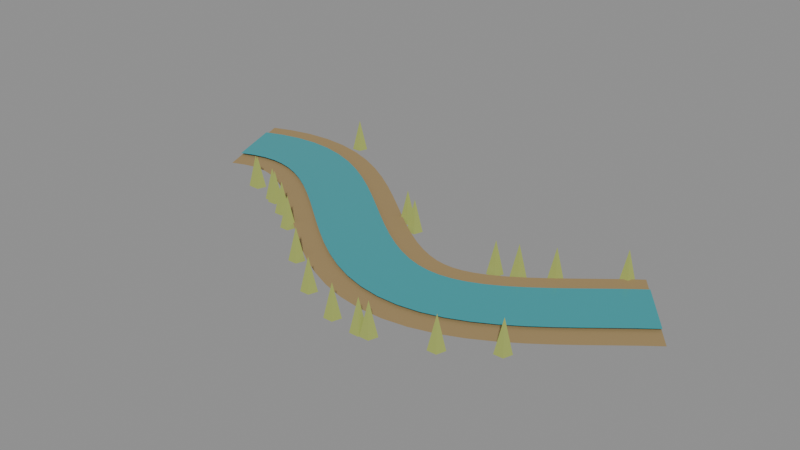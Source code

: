 # Source: FEATURE_FLOODPLAINS_PLAINS_v01.blend  (saved by Blender 5.2.44; exported with 4.5.12 LTS)
import bpy
from mathutils import Matrix  # noqa: F401  (used for matrix-valued properties, if any)

bpy.ops.wm.read_factory_settings(use_empty=True)
scene = bpy.context.scene
scene.name = 'FEATURE_FLOODPLAINS_PLAINS_v01'

# ---- materials (node trees are filled in below, after node groups)
mat_feature_silt = bpy.data.materials.new('Feature_silt')
mat_feature_silt.diffuse_color = (0.36, 0.25, 0.11, 1.0)
mat_feature_water = bpy.data.materials.new('Feature_water')
mat_feature_water.diffuse_color = (0.04, 0.35, 0.39, 1.0)
mat_feature_reeds = bpy.data.materials.new('Feature_reeds')
mat_feature_reeds.diffuse_color = (0.36, 0.42, 0.1, 1.0)

# ---- material node trees
mat_feature_silt.use_nodes = True; mat_feature_silt.node_tree.nodes.clear()
_N = mat_feature_silt.node_tree.nodes; _L = mat_feature_silt.node_tree.links
n0 = _N.new('ShaderNodeBsdfPrincipled'); n0.name = 'Principled BSDF'; n0.location = (-200, 100)
n0.inputs[0].default_value = (0.36, 0.25, 0.11, 1.0)
n0.inputs[2].default_value = 0.85
n0.inputs[10].default_value = 0.005
n1 = _N.new('ShaderNodeOutputMaterial'); n1.name = 'Material Output'; n1.location = (200, 100)
_L.new(n0.outputs[0], n1.inputs[0])
n1.is_active_output = True
mat_feature_water.use_nodes = True; mat_feature_water.node_tree.nodes.clear()
_N = mat_feature_water.node_tree.nodes; _L = mat_feature_water.node_tree.links
n0 = _N.new('ShaderNodeBsdfPrincipled'); n0.name = 'Principled BSDF'; n0.location = (-200, 100)
n0.inputs[0].default_value = (0.04, 0.35, 0.39, 1.0)
n0.inputs[2].default_value = 0.18
n0.inputs[10].default_value = 0.005
n1 = _N.new('ShaderNodeOutputMaterial'); n1.name = 'Material Output'; n1.location = (200, 100)
_L.new(n0.outputs[0], n1.inputs[0])
n1.is_active_output = True
mat_feature_reeds.use_nodes = True; mat_feature_reeds.node_tree.nodes.clear()
_N = mat_feature_reeds.node_tree.nodes; _L = mat_feature_reeds.node_tree.links
n0 = _N.new('ShaderNodeBsdfPrincipled'); n0.name = 'Principled BSDF'; n0.location = (-200, 100)
n0.inputs[0].default_value = (0.36, 0.42, 0.1, 1.0)
n0.inputs[2].default_value = 0.85
n0.inputs[10].default_value = 0.005
n1 = _N.new('ShaderNodeOutputMaterial'); n1.name = 'Material Output'; n1.location = (200, 100)
_L.new(n0.outputs[0], n1.inputs[0])
n1.is_active_output = True

# ---- meshes
me_alluvial_banks_007 = bpy.data.meshes.new('Alluvial_banks.007')
me_alluvial_banks_007.from_pydata([(-0.8352, 0.3353, 0.017), (-0.7248, 0.03495, 0.017), (-0.7735, 0.3576, 0.017), (-0.6825, 0.05086, 0.017), (-0.7, 0.3742, 0.017), (-0.652, 0.05781, 0.017), (-0.6241, 0.38, 0.017), (-0.6239, 0.06, 0.017), (-0.5482, 0.3743, 0.017), (-0.5958, 0.05785, 0.017), (-0.4746, 0.3578, 0.017), (-0.5654, 0.05094, 0.017), (-0.4047, 0.3323, 0.017), (-0.5313, 0.03836, 0.017), (-0.3389, 0.2998, 0.017), (-0.4931, 0.01939, 0.017), (-0.2768, 0.2623, 0.017), (-0.4512, -0.006065, 0.017), (-0.218, 0.2215, 0.017), (-0.406, -0.03746, 0.017), (-0.1619, 0.1791, 0.017), (-0.3581, -0.07378, 0.017), (-0.1082, 0.1364, 0.017), (-0.3078, -0.1137, 0.017), (-0.05671, 0.09511, 0.017), (-0.2553, -0.1558, 0.017), (-0.007485, 0.05665, 0.017), (-0.2005, -0.1986, 0.017), (0.03923, 0.02243, 0.017), (-0.1432, -0.2405, 0.017), (0.083, -0.006349, 0.017), (-0.083, -0.2799, 0.017), (0.1233, -0.02887, 0.017), (-0.01929, -0.3154, 0.017), (0.1596, -0.04487, 0.017), (0.04839, -0.3449, 0.017), (0.1919, -0.05474, 0.017), (0.1201, -0.3666, 0.017), (0.221, -0.05938, 0.017), (0.195, -0.3783, 0.017), (0.2488, -0.05955, 0.017), (0.2712, -0.3788, 0.017), (0.2778, -0.05528, 0.017), (0.3462, -0.3679, 0.017), (0.3098, -0.04585, 0.017), (0.4182, -0.3469, 0.017), (0.3458, -0.03035, 0.017), (0.4862, -0.3179, 0.017), (0.3858, -0.008333, 0.017), (0.5502, -0.2828, 0.017), (0.4293, 0.01999, 0.017), (0.6107, -0.2436, 0.017), (0.4758, 0.05382, 0.017), (0.6682, -0.2019, 0.017), (0.5248, 0.092, 0.017), (0.7232, -0.1591, 0.017), (0.5762, 0.1331, 0.017), (0.7758, -0.1169, 0.017), (0.6297, 0.1757, 0.017), (0.8263, -0.07678, 0.017), (0.6831, 0.2164, 0.017), (0.8769, -0.03823, 0.017)], [], [(0, 1, 3, 2), (2, 3, 5, 4), (4, 5, 7, 6), (6, 7, 9, 8), (8, 9, 11, 10), (10, 11, 13, 12), (12, 13, 15, 14), (14, 15, 17, 16), (16, 17, 19, 18), (18, 19, 21, 20), (20, 21, 23, 22), (22, 23, 25, 24), (24, 25, 27, 26), (26, 27, 29, 28), (28, 29, 31, 30), (30, 31, 33, 32), (32, 33, 35, 34), (34, 35, 37, 36), (36, 37, 39, 38), (38, 39, 41, 40), (40, 41, 43, 42), (42, 43, 45, 44), (44, 45, 47, 46), (46, 47, 49, 48), (48, 49, 51, 50), (50, 51, 53, 52), (52, 53, 55, 54), (54, 55, 57, 56), (56, 57, 59, 58), (58, 59, 61, 60)])
me_alluvial_banks_007.materials.append(mat_feature_silt)
me_alluvial_banks_007.update()
me_river_channel_007 = bpy.data.meshes.new('River_channel.007')
me_river_channel_007.from_pydata([(-0.8128, 0.2743, 0.025), (-0.7472, 0.09596, 0.025), (-0.755, 0.2953, 0.025), (-0.701, 0.1132, 0.025), (-0.6902, 0.3099, 0.025), (-0.6618, 0.1221, 0.025), (-0.6241, 0.315, 0.025), (-0.6239, 0.125, 0.025), (-0.5579, 0.31, 0.025), (-0.5861, 0.1221, 0.025), (-0.4931, 0.2955, 0.025), (-0.5469, 0.1133, 0.025), (-0.4304, 0.2726, 0.025), (-0.5056, 0.09806, 0.025), (-0.3702, 0.2428, 0.025), (-0.4618, 0.07634, 0.025), (-0.3123, 0.2078, 0.025), (-0.4157, 0.04844, 0.025), (-0.2562, 0.1689, 0.025), (-0.3678, 0.01514, 0.025), (-0.2018, 0.1277, 0.025), (-0.3182, -0.02243, 0.025), (-0.1487, 0.0856, 0.025), (-0.2673, -0.06291, 0.025), (-0.09705, 0.04414, 0.025), (-0.215, -0.1048, 0.025), (-0.04669, 0.004812, 0.025), (-0.1613, -0.1467, 0.025), (0.002166, -0.03096, 0.025), (-0.1062, -0.1871, 0.025), (0.04928, -0.06192, 0.025), (-0.04928, -0.2244, 0.025), (0.09433, -0.08706, 0.025), (0.009673, -0.2572, 0.025), (0.137, -0.1058, 0.025), (0.07098, -0.284, 0.025), (0.1773, -0.1181, 0.025), (0.1347, -0.3032, 0.025), (0.2157, -0.1242, 0.025), (0.2003, -0.3135, 0.025), (0.2534, -0.1244, 0.025), (0.2666, -0.3139, 0.025), (0.2917, -0.1188, 0.025), (0.3323, -0.3044, 0.025), (0.3318, -0.107, 0.025), (0.3962, -0.2858, 0.025), (0.3743, -0.08876, 0.025), (0.4577, -0.2595, 0.025), (0.4192, -0.06409, 0.025), (0.5168, -0.2271, 0.025), (0.4661, -0.03356, 0.025), (0.5739, -0.1901, 0.025), (0.5149, 0.001884, 0.025), (0.6291, -0.1499, 0.025), (0.5651, 0.04099, 0.025), (0.6829, -0.1081, 0.025), (0.6167, 0.08234, 0.025), (0.7353, -0.06614, 0.025), (0.6696, 0.1244, 0.025), (0.7864, -0.02549, 0.025), (0.7224, 0.1647, 0.025), (0.8376, 0.01348, 0.025)], [], [(0, 1, 3, 2), (2, 3, 5, 4), (4, 5, 7, 6), (6, 7, 9, 8), (8, 9, 11, 10), (10, 11, 13, 12), (12, 13, 15, 14), (14, 15, 17, 16), (16, 17, 19, 18), (18, 19, 21, 20), (20, 21, 23, 22), (22, 23, 25, 24), (24, 25, 27, 26), (26, 27, 29, 28), (28, 29, 31, 30), (30, 31, 33, 32), (32, 33, 35, 34), (34, 35, 37, 36), (36, 37, 39, 38), (38, 39, 41, 40), (40, 41, 43, 42), (42, 43, 45, 44), (44, 45, 47, 46), (46, 47, 49, 48), (48, 49, 51, 50), (50, 51, 53, 52), (52, 53, 55, 54), (54, 55, 57, 56), (56, 57, 59, 58), (58, 59, 61, 60)])
me_river_channel_007.materials.append(mat_feature_water)
me_river_channel_007.update()
me_cone_950 = bpy.data.meshes.new('Cone.950')
me_cone_950.from_pydata([(0.0, 0.025, -0.05), (0.02378, 0.007725, -0.05), (0.01469, -0.02023, -0.05), (-0.01469, -0.02023, -0.05), (-0.02378, 0.007725, -0.05), (0.0, 0.0, 0.05)], [], [(0, 5, 1), (1, 5, 2), (2, 5, 3), (0, 1, 2, 3, 4), (3, 5, 4), (4, 5, 0)])
_uv = me_cone_950.uv_layers.new(name='UVMap')
_uv.uv.foreach_set('vector', [0.25, 0.49, 0.25, 0.25, 0.4783, 0.3242, 0.4783, 0.3242, 0.25, 0.25, 0.3911, 0.05584, 0.3911, 0.05584, 0.25, 0.25, 0.1089, 0.05584, 0.75, 0.49, 0.9783, 0.3242, 0.8911, 0.05584, 0.6089, 0.05584, 0.5217, 0.3242, 0.1089, 0.05584, 0.25, 0.25, 0.02175, 0.3242, 0.02175, 0.3242, 0.25, 0.25, 0.25, 0.49])
me_cone_950.materials.append(mat_feature_reeds)
me_cone_950.update()
me_cone_951 = bpy.data.meshes.new('Cone.951')
me_cone_951.from_pydata([(0.0, 0.025, -0.05), (0.02378, 0.007725, -0.05), (0.01469, -0.02023, -0.05), (-0.01469, -0.02023, -0.05), (-0.02378, 0.007725, -0.05), (0.0, 0.0, 0.05)], [], [(0, 5, 1), (1, 5, 2), (2, 5, 3), (0, 1, 2, 3, 4), (3, 5, 4), (4, 5, 0)])
_uv = me_cone_951.uv_layers.new(name='UVMap')
_uv.uv.foreach_set('vector', [0.25, 0.49, 0.25, 0.25, 0.4783, 0.3242, 0.4783, 0.3242, 0.25, 0.25, 0.3911, 0.05584, 0.3911, 0.05584, 0.25, 0.25, 0.1089, 0.05584, 0.75, 0.49, 0.9783, 0.3242, 0.8911, 0.05584, 0.6089, 0.05584, 0.5217, 0.3242, 0.1089, 0.05584, 0.25, 0.25, 0.02175, 0.3242, 0.02175, 0.3242, 0.25, 0.25, 0.25, 0.49])
me_cone_951.materials.append(mat_feature_reeds)
me_cone_951.update()
me_cone_952 = bpy.data.meshes.new('Cone.952')
me_cone_952.from_pydata([(0.0, 0.025, -0.05), (0.02378, 0.007725, -0.05), (0.01469, -0.02023, -0.05), (-0.01469, -0.02023, -0.05), (-0.02378, 0.007725, -0.05), (0.0, 0.0, 0.05)], [], [(0, 5, 1), (1, 5, 2), (2, 5, 3), (0, 1, 2, 3, 4), (3, 5, 4), (4, 5, 0)])
_uv = me_cone_952.uv_layers.new(name='UVMap')
_uv.uv.foreach_set('vector', [0.25, 0.49, 0.25, 0.25, 0.4783, 0.3242, 0.4783, 0.3242, 0.25, 0.25, 0.3911, 0.05584, 0.3911, 0.05584, 0.25, 0.25, 0.1089, 0.05584, 0.75, 0.49, 0.9783, 0.3242, 0.8911, 0.05584, 0.6089, 0.05584, 0.5217, 0.3242, 0.1089, 0.05584, 0.25, 0.25, 0.02175, 0.3242, 0.02175, 0.3242, 0.25, 0.25, 0.25, 0.49])
me_cone_952.materials.append(mat_feature_reeds)
me_cone_952.update()
me_cone_953 = bpy.data.meshes.new('Cone.953')
me_cone_953.from_pydata([(0.0, 0.025, -0.05), (0.02378, 0.007725, -0.05), (0.01469, -0.02023, -0.05), (-0.01469, -0.02023, -0.05), (-0.02378, 0.007725, -0.05), (0.0, 0.0, 0.05)], [], [(0, 5, 1), (1, 5, 2), (2, 5, 3), (0, 1, 2, 3, 4), (3, 5, 4), (4, 5, 0)])
_uv = me_cone_953.uv_layers.new(name='UVMap')
_uv.uv.foreach_set('vector', [0.25, 0.49, 0.25, 0.25, 0.4783, 0.3242, 0.4783, 0.3242, 0.25, 0.25, 0.3911, 0.05584, 0.3911, 0.05584, 0.25, 0.25, 0.1089, 0.05584, 0.75, 0.49, 0.9783, 0.3242, 0.8911, 0.05584, 0.6089, 0.05584, 0.5217, 0.3242, 0.1089, 0.05584, 0.25, 0.25, 0.02175, 0.3242, 0.02175, 0.3242, 0.25, 0.25, 0.25, 0.49])
me_cone_953.materials.append(mat_feature_reeds)
me_cone_953.update()
me_cone_954 = bpy.data.meshes.new('Cone.954')
me_cone_954.from_pydata([(0.0, 0.025, -0.05), (0.02378, 0.007725, -0.05), (0.01469, -0.02023, -0.05), (-0.01469, -0.02023, -0.05), (-0.02378, 0.007725, -0.05), (0.0, 0.0, 0.05)], [], [(0, 5, 1), (1, 5, 2), (2, 5, 3), (0, 1, 2, 3, 4), (3, 5, 4), (4, 5, 0)])
_uv = me_cone_954.uv_layers.new(name='UVMap')
_uv.uv.foreach_set('vector', [0.25, 0.49, 0.25, 0.25, 0.4783, 0.3242, 0.4783, 0.3242, 0.25, 0.25, 0.3911, 0.05584, 0.3911, 0.05584, 0.25, 0.25, 0.1089, 0.05584, 0.75, 0.49, 0.9783, 0.3242, 0.8911, 0.05584, 0.6089, 0.05584, 0.5217, 0.3242, 0.1089, 0.05584, 0.25, 0.25, 0.02175, 0.3242, 0.02175, 0.3242, 0.25, 0.25, 0.25, 0.49])
me_cone_954.materials.append(mat_feature_reeds)
me_cone_954.update()
me_cone_955 = bpy.data.meshes.new('Cone.955')
me_cone_955.from_pydata([(0.0, 0.025, -0.05), (0.02378, 0.007725, -0.05), (0.01469, -0.02023, -0.05), (-0.01469, -0.02023, -0.05), (-0.02378, 0.007725, -0.05), (0.0, 0.0, 0.05)], [], [(0, 5, 1), (1, 5, 2), (2, 5, 3), (0, 1, 2, 3, 4), (3, 5, 4), (4, 5, 0)])
_uv = me_cone_955.uv_layers.new(name='UVMap')
_uv.uv.foreach_set('vector', [0.25, 0.49, 0.25, 0.25, 0.4783, 0.3242, 0.4783, 0.3242, 0.25, 0.25, 0.3911, 0.05584, 0.3911, 0.05584, 0.25, 0.25, 0.1089, 0.05584, 0.75, 0.49, 0.9783, 0.3242, 0.8911, 0.05584, 0.6089, 0.05584, 0.5217, 0.3242, 0.1089, 0.05584, 0.25, 0.25, 0.02175, 0.3242, 0.02175, 0.3242, 0.25, 0.25, 0.25, 0.49])
me_cone_955.materials.append(mat_feature_reeds)
me_cone_955.update()
me_cone_956 = bpy.data.meshes.new('Cone.956')
me_cone_956.from_pydata([(0.0, 0.025, -0.05), (0.02378, 0.007725, -0.05), (0.01469, -0.02023, -0.05), (-0.01469, -0.02023, -0.05), (-0.02378, 0.007725, -0.05), (0.0, 0.0, 0.05)], [], [(0, 5, 1), (1, 5, 2), (2, 5, 3), (0, 1, 2, 3, 4), (3, 5, 4), (4, 5, 0)])
_uv = me_cone_956.uv_layers.new(name='UVMap')
_uv.uv.foreach_set('vector', [0.25, 0.49, 0.25, 0.25, 0.4783, 0.3242, 0.4783, 0.3242, 0.25, 0.25, 0.3911, 0.05584, 0.3911, 0.05584, 0.25, 0.25, 0.1089, 0.05584, 0.75, 0.49, 0.9783, 0.3242, 0.8911, 0.05584, 0.6089, 0.05584, 0.5217, 0.3242, 0.1089, 0.05584, 0.25, 0.25, 0.02175, 0.3242, 0.02175, 0.3242, 0.25, 0.25, 0.25, 0.49])
me_cone_956.materials.append(mat_feature_reeds)
me_cone_956.update()
me_cone_957 = bpy.data.meshes.new('Cone.957')
me_cone_957.from_pydata([(0.0, 0.025, -0.05), (0.02378, 0.007725, -0.05), (0.01469, -0.02023, -0.05), (-0.01469, -0.02023, -0.05), (-0.02378, 0.007725, -0.05), (0.0, 0.0, 0.05)], [], [(0, 5, 1), (1, 5, 2), (2, 5, 3), (0, 1, 2, 3, 4), (3, 5, 4), (4, 5, 0)])
_uv = me_cone_957.uv_layers.new(name='UVMap')
_uv.uv.foreach_set('vector', [0.25, 0.49, 0.25, 0.25, 0.4783, 0.3242, 0.4783, 0.3242, 0.25, 0.25, 0.3911, 0.05584, 0.3911, 0.05584, 0.25, 0.25, 0.1089, 0.05584, 0.75, 0.49, 0.9783, 0.3242, 0.8911, 0.05584, 0.6089, 0.05584, 0.5217, 0.3242, 0.1089, 0.05584, 0.25, 0.25, 0.02175, 0.3242, 0.02175, 0.3242, 0.25, 0.25, 0.25, 0.49])
me_cone_957.materials.append(mat_feature_reeds)
me_cone_957.update()
me_cone_958 = bpy.data.meshes.new('Cone.958')
me_cone_958.from_pydata([(0.0, 0.025, -0.05), (0.02378, 0.007725, -0.05), (0.01469, -0.02023, -0.05), (-0.01469, -0.02023, -0.05), (-0.02378, 0.007725, -0.05), (0.0, 0.0, 0.05)], [], [(0, 5, 1), (1, 5, 2), (2, 5, 3), (0, 1, 2, 3, 4), (3, 5, 4), (4, 5, 0)])
_uv = me_cone_958.uv_layers.new(name='UVMap')
_uv.uv.foreach_set('vector', [0.25, 0.49, 0.25, 0.25, 0.4783, 0.3242, 0.4783, 0.3242, 0.25, 0.25, 0.3911, 0.05584, 0.3911, 0.05584, 0.25, 0.25, 0.1089, 0.05584, 0.75, 0.49, 0.9783, 0.3242, 0.8911, 0.05584, 0.6089, 0.05584, 0.5217, 0.3242, 0.1089, 0.05584, 0.25, 0.25, 0.02175, 0.3242, 0.02175, 0.3242, 0.25, 0.25, 0.25, 0.49])
me_cone_958.materials.append(mat_feature_reeds)
me_cone_958.update()
me_cone_959 = bpy.data.meshes.new('Cone.959')
me_cone_959.from_pydata([(0.0, 0.025, -0.05), (0.02378, 0.007725, -0.05), (0.01469, -0.02023, -0.05), (-0.01469, -0.02023, -0.05), (-0.02378, 0.007725, -0.05), (0.0, 0.0, 0.05)], [], [(0, 5, 1), (1, 5, 2), (2, 5, 3), (0, 1, 2, 3, 4), (3, 5, 4), (4, 5, 0)])
_uv = me_cone_959.uv_layers.new(name='UVMap')
_uv.uv.foreach_set('vector', [0.25, 0.49, 0.25, 0.25, 0.4783, 0.3242, 0.4783, 0.3242, 0.25, 0.25, 0.3911, 0.05584, 0.3911, 0.05584, 0.25, 0.25, 0.1089, 0.05584, 0.75, 0.49, 0.9783, 0.3242, 0.8911, 0.05584, 0.6089, 0.05584, 0.5217, 0.3242, 0.1089, 0.05584, 0.25, 0.25, 0.02175, 0.3242, 0.02175, 0.3242, 0.25, 0.25, 0.25, 0.49])
me_cone_959.materials.append(mat_feature_reeds)
me_cone_959.update()
me_cone_960 = bpy.data.meshes.new('Cone.960')
me_cone_960.from_pydata([(0.0, 0.025, -0.05), (0.02378, 0.007725, -0.05), (0.01469, -0.02023, -0.05), (-0.01469, -0.02023, -0.05), (-0.02378, 0.007725, -0.05), (0.0, 0.0, 0.05)], [], [(0, 5, 1), (1, 5, 2), (2, 5, 3), (0, 1, 2, 3, 4), (3, 5, 4), (4, 5, 0)])
_uv = me_cone_960.uv_layers.new(name='UVMap')
_uv.uv.foreach_set('vector', [0.25, 0.49, 0.25, 0.25, 0.4783, 0.3242, 0.4783, 0.3242, 0.25, 0.25, 0.3911, 0.05584, 0.3911, 0.05584, 0.25, 0.25, 0.1089, 0.05584, 0.75, 0.49, 0.9783, 0.3242, 0.8911, 0.05584, 0.6089, 0.05584, 0.5217, 0.3242, 0.1089, 0.05584, 0.25, 0.25, 0.02175, 0.3242, 0.02175, 0.3242, 0.25, 0.25, 0.25, 0.49])
me_cone_960.materials.append(mat_feature_reeds)
me_cone_960.update()
me_cone_961 = bpy.data.meshes.new('Cone.961')
me_cone_961.from_pydata([(0.0, 0.025, -0.05), (0.02378, 0.007725, -0.05), (0.01469, -0.02023, -0.05), (-0.01469, -0.02023, -0.05), (-0.02378, 0.007725, -0.05), (0.0, 0.0, 0.05)], [], [(0, 5, 1), (1, 5, 2), (2, 5, 3), (0, 1, 2, 3, 4), (3, 5, 4), (4, 5, 0)])
_uv = me_cone_961.uv_layers.new(name='UVMap')
_uv.uv.foreach_set('vector', [0.25, 0.49, 0.25, 0.25, 0.4783, 0.3242, 0.4783, 0.3242, 0.25, 0.25, 0.3911, 0.05584, 0.3911, 0.05584, 0.25, 0.25, 0.1089, 0.05584, 0.75, 0.49, 0.9783, 0.3242, 0.8911, 0.05584, 0.6089, 0.05584, 0.5217, 0.3242, 0.1089, 0.05584, 0.25, 0.25, 0.02175, 0.3242, 0.02175, 0.3242, 0.25, 0.25, 0.25, 0.49])
me_cone_961.materials.append(mat_feature_reeds)
me_cone_961.update()
me_cone_962 = bpy.data.meshes.new('Cone.962')
me_cone_962.from_pydata([(0.0, 0.025, -0.05), (0.02378, 0.007725, -0.05), (0.01469, -0.02023, -0.05), (-0.01469, -0.02023, -0.05), (-0.02378, 0.007725, -0.05), (0.0, 0.0, 0.05)], [], [(0, 5, 1), (1, 5, 2), (2, 5, 3), (0, 1, 2, 3, 4), (3, 5, 4), (4, 5, 0)])
_uv = me_cone_962.uv_layers.new(name='UVMap')
_uv.uv.foreach_set('vector', [0.25, 0.49, 0.25, 0.25, 0.4783, 0.3242, 0.4783, 0.3242, 0.25, 0.25, 0.3911, 0.05584, 0.3911, 0.05584, 0.25, 0.25, 0.1089, 0.05584, 0.75, 0.49, 0.9783, 0.3242, 0.8911, 0.05584, 0.6089, 0.05584, 0.5217, 0.3242, 0.1089, 0.05584, 0.25, 0.25, 0.02175, 0.3242, 0.02175, 0.3242, 0.25, 0.25, 0.25, 0.49])
me_cone_962.materials.append(mat_feature_reeds)
me_cone_962.update()
me_cone_963 = bpy.data.meshes.new('Cone.963')
me_cone_963.from_pydata([(0.0, 0.025, -0.05), (0.02378, 0.007725, -0.05), (0.01469, -0.02023, -0.05), (-0.01469, -0.02023, -0.05), (-0.02378, 0.007725, -0.05), (0.0, 0.0, 0.05)], [], [(0, 5, 1), (1, 5, 2), (2, 5, 3), (0, 1, 2, 3, 4), (3, 5, 4), (4, 5, 0)])
_uv = me_cone_963.uv_layers.new(name='UVMap')
_uv.uv.foreach_set('vector', [0.25, 0.49, 0.25, 0.25, 0.4783, 0.3242, 0.4783, 0.3242, 0.25, 0.25, 0.3911, 0.05584, 0.3911, 0.05584, 0.25, 0.25, 0.1089, 0.05584, 0.75, 0.49, 0.9783, 0.3242, 0.8911, 0.05584, 0.6089, 0.05584, 0.5217, 0.3242, 0.1089, 0.05584, 0.25, 0.25, 0.02175, 0.3242, 0.02175, 0.3242, 0.25, 0.25, 0.25, 0.49])
me_cone_963.materials.append(mat_feature_reeds)
me_cone_963.update()
me_cone_964 = bpy.data.meshes.new('Cone.964')
me_cone_964.from_pydata([(0.0, 0.025, -0.05), (0.02378, 0.007725, -0.05), (0.01469, -0.02023, -0.05), (-0.01469, -0.02023, -0.05), (-0.02378, 0.007725, -0.05), (0.0, 0.0, 0.05)], [], [(0, 5, 1), (1, 5, 2), (2, 5, 3), (0, 1, 2, 3, 4), (3, 5, 4), (4, 5, 0)])
_uv = me_cone_964.uv_layers.new(name='UVMap')
_uv.uv.foreach_set('vector', [0.25, 0.49, 0.25, 0.25, 0.4783, 0.3242, 0.4783, 0.3242, 0.25, 0.25, 0.3911, 0.05584, 0.3911, 0.05584, 0.25, 0.25, 0.1089, 0.05584, 0.75, 0.49, 0.9783, 0.3242, 0.8911, 0.05584, 0.6089, 0.05584, 0.5217, 0.3242, 0.1089, 0.05584, 0.25, 0.25, 0.02175, 0.3242, 0.02175, 0.3242, 0.25, 0.25, 0.25, 0.49])
me_cone_964.materials.append(mat_feature_reeds)
me_cone_964.update()
me_cone_965 = bpy.data.meshes.new('Cone.965')
me_cone_965.from_pydata([(0.0, 0.025, -0.05), (0.02378, 0.007725, -0.05), (0.01469, -0.02023, -0.05), (-0.01469, -0.02023, -0.05), (-0.02378, 0.007725, -0.05), (0.0, 0.0, 0.05)], [], [(0, 5, 1), (1, 5, 2), (2, 5, 3), (0, 1, 2, 3, 4), (3, 5, 4), (4, 5, 0)])
_uv = me_cone_965.uv_layers.new(name='UVMap')
_uv.uv.foreach_set('vector', [0.25, 0.49, 0.25, 0.25, 0.4783, 0.3242, 0.4783, 0.3242, 0.25, 0.25, 0.3911, 0.05584, 0.3911, 0.05584, 0.25, 0.25, 0.1089, 0.05584, 0.75, 0.49, 0.9783, 0.3242, 0.8911, 0.05584, 0.6089, 0.05584, 0.5217, 0.3242, 0.1089, 0.05584, 0.25, 0.25, 0.02175, 0.3242, 0.02175, 0.3242, 0.25, 0.25, 0.25, 0.49])
me_cone_965.materials.append(mat_feature_reeds)
me_cone_965.update()
me_cone_966 = bpy.data.meshes.new('Cone.966')
me_cone_966.from_pydata([(0.0, 0.025, -0.05), (0.02378, 0.007725, -0.05), (0.01469, -0.02023, -0.05), (-0.01469, -0.02023, -0.05), (-0.02378, 0.007725, -0.05), (0.0, 0.0, 0.05)], [], [(0, 5, 1), (1, 5, 2), (2, 5, 3), (0, 1, 2, 3, 4), (3, 5, 4), (4, 5, 0)])
_uv = me_cone_966.uv_layers.new(name='UVMap')
_uv.uv.foreach_set('vector', [0.25, 0.49, 0.25, 0.25, 0.4783, 0.3242, 0.4783, 0.3242, 0.25, 0.25, 0.3911, 0.05584, 0.3911, 0.05584, 0.25, 0.25, 0.1089, 0.05584, 0.75, 0.49, 0.9783, 0.3242, 0.8911, 0.05584, 0.6089, 0.05584, 0.5217, 0.3242, 0.1089, 0.05584, 0.25, 0.25, 0.02175, 0.3242, 0.02175, 0.3242, 0.25, 0.25, 0.25, 0.49])
me_cone_966.materials.append(mat_feature_reeds)
me_cone_966.update()
me_cone_967 = bpy.data.meshes.new('Cone.967')
me_cone_967.from_pydata([(0.0, 0.025, -0.05), (0.02378, 0.007725, -0.05), (0.01469, -0.02023, -0.05), (-0.01469, -0.02023, -0.05), (-0.02378, 0.007725, -0.05), (0.0, 0.0, 0.05)], [], [(0, 5, 1), (1, 5, 2), (2, 5, 3), (0, 1, 2, 3, 4), (3, 5, 4), (4, 5, 0)])
_uv = me_cone_967.uv_layers.new(name='UVMap')
_uv.uv.foreach_set('vector', [0.25, 0.49, 0.25, 0.25, 0.4783, 0.3242, 0.4783, 0.3242, 0.25, 0.25, 0.3911, 0.05584, 0.3911, 0.05584, 0.25, 0.25, 0.1089, 0.05584, 0.75, 0.49, 0.9783, 0.3242, 0.8911, 0.05584, 0.6089, 0.05584, 0.5217, 0.3242, 0.1089, 0.05584, 0.25, 0.25, 0.02175, 0.3242, 0.02175, 0.3242, 0.25, 0.25, 0.25, 0.49])
me_cone_967.materials.append(mat_feature_reeds)
me_cone_967.update()
me_cone_968 = bpy.data.meshes.new('Cone.968')
me_cone_968.from_pydata([(0.0, 0.025, -0.05), (0.02378, 0.007725, -0.05), (0.01469, -0.02023, -0.05), (-0.01469, -0.02023, -0.05), (-0.02378, 0.007725, -0.05), (0.0, 0.0, 0.05)], [], [(0, 5, 1), (1, 5, 2), (2, 5, 3), (0, 1, 2, 3, 4), (3, 5, 4), (4, 5, 0)])
_uv = me_cone_968.uv_layers.new(name='UVMap')
_uv.uv.foreach_set('vector', [0.25, 0.49, 0.25, 0.25, 0.4783, 0.3242, 0.4783, 0.3242, 0.25, 0.25, 0.3911, 0.05584, 0.3911, 0.05584, 0.25, 0.25, 0.1089, 0.05584, 0.75, 0.49, 0.9783, 0.3242, 0.8911, 0.05584, 0.6089, 0.05584, 0.5217, 0.3242, 0.1089, 0.05584, 0.25, 0.25, 0.02175, 0.3242, 0.02175, 0.3242, 0.25, 0.25, 0.25, 0.49])
me_cone_968.materials.append(mat_feature_reeds)
me_cone_968.update()
me_cone_969 = bpy.data.meshes.new('Cone.969')
me_cone_969.from_pydata([(0.0, 0.025, -0.05), (0.02378, 0.007725, -0.05), (0.01469, -0.02023, -0.05), (-0.01469, -0.02023, -0.05), (-0.02378, 0.007725, -0.05), (0.0, 0.0, 0.05)], [], [(0, 5, 1), (1, 5, 2), (2, 5, 3), (0, 1, 2, 3, 4), (3, 5, 4), (4, 5, 0)])
_uv = me_cone_969.uv_layers.new(name='UVMap')
_uv.uv.foreach_set('vector', [0.25, 0.49, 0.25, 0.25, 0.4783, 0.3242, 0.4783, 0.3242, 0.25, 0.25, 0.3911, 0.05584, 0.3911, 0.05584, 0.25, 0.25, 0.1089, 0.05584, 0.75, 0.49, 0.9783, 0.3242, 0.8911, 0.05584, 0.6089, 0.05584, 0.5217, 0.3242, 0.1089, 0.05584, 0.25, 0.25, 0.02175, 0.3242, 0.02175, 0.3242, 0.25, 0.25, 0.25, 0.49])
me_cone_969.materials.append(mat_feature_reeds)
me_cone_969.update()

# ---- objects
ob_feature_floodplains_plains_v01 = bpy.data.objects.new('FEATURE_FLOODPLAINS_PLAINS_v01', None)
ob_alluvial_banks_007 = bpy.data.objects.new('Alluvial_banks.007', me_alluvial_banks_007)
ob_river_channel_007 = bpy.data.objects.new('River_channel.007', me_river_channel_007)
ob_riparian_grass_140 = bpy.data.objects.new('Riparian_grass.140', me_cone_950)
ob_riparian_grass_141 = bpy.data.objects.new('Riparian_grass.141', me_cone_951)
ob_riparian_grass_142 = bpy.data.objects.new('Riparian_grass.142', me_cone_952)
ob_riparian_grass_143 = bpy.data.objects.new('Riparian_grass.143', me_cone_953)
ob_riparian_grass_144 = bpy.data.objects.new('Riparian_grass.144', me_cone_954)
ob_riparian_grass_145 = bpy.data.objects.new('Riparian_grass.145', me_cone_955)
ob_riparian_grass_146 = bpy.data.objects.new('Riparian_grass.146', me_cone_956)
ob_riparian_grass_147 = bpy.data.objects.new('Riparian_grass.147', me_cone_957)
ob_riparian_grass_148 = bpy.data.objects.new('Riparian_grass.148', me_cone_958)
ob_riparian_grass_149 = bpy.data.objects.new('Riparian_grass.149', me_cone_959)
ob_riparian_grass_150 = bpy.data.objects.new('Riparian_grass.150', me_cone_960)
ob_riparian_grass_151 = bpy.data.objects.new('Riparian_grass.151', me_cone_961)
ob_riparian_grass_152 = bpy.data.objects.new('Riparian_grass.152', me_cone_962)
ob_riparian_grass_153 = bpy.data.objects.new('Riparian_grass.153', me_cone_963)
ob_riparian_grass_154 = bpy.data.objects.new('Riparian_grass.154', me_cone_964)
ob_riparian_grass_155 = bpy.data.objects.new('Riparian_grass.155', me_cone_965)
ob_riparian_grass_156 = bpy.data.objects.new('Riparian_grass.156', me_cone_966)
ob_riparian_grass_157 = bpy.data.objects.new('Riparian_grass.157', me_cone_967)
ob_riparian_grass_158 = bpy.data.objects.new('Riparian_grass.158', me_cone_968)
ob_riparian_grass_159 = bpy.data.objects.new('Riparian_grass.159', me_cone_969)

# ---- transforms, parenting, visibility, modifiers, constraints
ob_feature_floodplains_plains_v01.location = (0.0, 0.0, 0.0)
ob_alluvial_banks_007.parent = ob_feature_floodplains_plains_v01
ob_alluvial_banks_007.location = (0.0, 0.0, 0.0)
ob_river_channel_007.parent = ob_feature_floodplains_plains_v01
ob_river_channel_007.location = (0.0, 0.0, 0.0)
ob_riparian_grass_140.parent = ob_feature_floodplains_plains_v01
ob_riparian_grass_140.location = (0.3971, 0.03703, 0.05)
ob_riparian_grass_141.parent = ob_feature_floodplains_plains_v01
ob_riparian_grass_141.location = (-0.5567, -0.006574, 0.05)
ob_riparian_grass_142.parent = ob_feature_floodplains_plains_v01
ob_riparian_grass_142.location = (0.3369, 0.01478, 0.05)
ob_riparian_grass_143.parent = ob_feature_floodplains_plains_v01
ob_riparian_grass_143.location = (0.2805, -0.4371, 0.05)
ob_riparian_grass_144.parent = ob_feature_floodplains_plains_v01
ob_riparian_grass_144.location = (-0.04044, 0.103, 0.05)
ob_riparian_grass_145.parent = ob_feature_floodplains_plains_v01
ob_riparian_grass_145.location = (0.01335, 0.06889, 0.05)
ob_riparian_grass_146.parent = ob_feature_floodplains_plains_v01
ob_riparian_grass_146.location = (-0.5111, 0.4216, 0.05)
ob_riparian_grass_147.parent = ob_feature_floodplains_plains_v01
ob_riparian_grass_147.location = (0.4454, -0.3787, 0.05)
ob_riparian_grass_148.parent = ob_feature_floodplains_plains_v01
ob_riparian_grass_148.location = (-0.5664, -0.004823, 0.05)
ob_riparian_grass_149.parent = ob_feature_floodplains_plains_v01
ob_riparian_grass_149.location = (-0.3664, -0.09032, 0.05)
ob_riparian_grass_150.parent = ob_feature_floodplains_plains_v01
ob_riparian_grass_150.location = (0.01554, -0.3724, 0.05)
ob_riparian_grass_151.parent = ob_feature_floodplains_plains_v01
ob_riparian_grass_151.location = (0.6367, 0.1966, 0.05)
ob_riparian_grass_152.parent = ob_feature_floodplains_plains_v01
ob_riparian_grass_152.location = (0.4843, 0.0845, 0.05)
ob_riparian_grass_153.parent = ob_feature_floodplains_plains_v01
ob_riparian_grass_153.location = (0.2496, -0.4397, 0.05)
ob_riparian_grass_154.parent = ob_feature_floodplains_plains_v01
ob_riparian_grass_154.location = (0.5777, -0.2897, 0.05)
ob_riparian_grass_155.parent = ob_feature_floodplains_plains_v01
ob_riparian_grass_155.location = (-0.4375, -0.04904, 0.05)
ob_riparian_grass_156.parent = ob_feature_floodplains_plains_v01
ob_riparian_grass_156.location = (-0.2858, -0.1475, 0.05)
ob_riparian_grass_157.parent = ob_feature_floodplains_plains_v01
ob_riparian_grass_157.location = (-0.4584, -0.03896, 0.05)
ob_riparian_grass_158.parent = ob_feature_floodplains_plains_v01
ob_riparian_grass_158.location = (-0.1268, -0.2734, 0.05)
ob_riparian_grass_159.parent = ob_feature_floodplains_plains_v01
ob_riparian_grass_159.location = (0.1531, -0.43, 0.05)

# ---- collection membership
scene.collection.objects.link(ob_feature_floodplains_plains_v01)
scene.collection.objects.link(ob_alluvial_banks_007)
scene.collection.objects.link(ob_river_channel_007)
scene.collection.objects.link(ob_riparian_grass_140)
scene.collection.objects.link(ob_riparian_grass_141)
scene.collection.objects.link(ob_riparian_grass_142)
scene.collection.objects.link(ob_riparian_grass_143)
scene.collection.objects.link(ob_riparian_grass_144)
scene.collection.objects.link(ob_riparian_grass_145)
scene.collection.objects.link(ob_riparian_grass_146)
scene.collection.objects.link(ob_riparian_grass_147)
scene.collection.objects.link(ob_riparian_grass_148)
scene.collection.objects.link(ob_riparian_grass_149)
scene.collection.objects.link(ob_riparian_grass_150)
scene.collection.objects.link(ob_riparian_grass_151)
scene.collection.objects.link(ob_riparian_grass_152)
scene.collection.objects.link(ob_riparian_grass_153)
scene.collection.objects.link(ob_riparian_grass_154)
scene.collection.objects.link(ob_riparian_grass_155)
scene.collection.objects.link(ob_riparian_grass_156)
scene.collection.objects.link(ob_riparian_grass_157)
scene.collection.objects.link(ob_riparian_grass_158)
scene.collection.objects.link(ob_riparian_grass_159)

# ---- scene / render settings (as saved in the file)
scene.frame_start = 1; scene.frame_end = 250; scene.frame_set(1)
scene.render.engine = 'BLENDER_EEVEE_NEXT'
scene.render.image_settings.exr_codec = 'NONE'
scene.render.use_bake_clear = False
scene.render.bake_margin = 0
scene.render.bake_bias = 0.0
scene.render.bake_samples = 0
scene.render.simplify_subdivision_render = 0
scene.render.simplify_child_particles_render = 0.0
scene.render.compositor_device = 'GPU'
scene.eevee.use_volume_custom_range = False
scene.eevee.gtao_distance = 0.0
scene.eevee.use_fast_gi = False
scene.eevee.fast_gi_thickness_near = 0.1
scene.eevee.fast_gi_thickness_far = 0.0
scene.eevee.ray_tracing_options.screen_trace_thickness = 0.1
bpy.context.view_layer.update()

# ---- added for rendering (the .blend has no active camera and no usable light): camera, sun + grey world if the file has none
cam_auto = bpy.data.cameras.new('AutoCamera')
cam_auto.lens = 50.0
cam_auto.sensor_width = 36.0
cam_auto.clip_end = 1000.0
ob_auto_camera = bpy.data.objects.new('AutoCamera', cam_auto)
scene.collection.objects.link(ob_auto_camera)
ob_auto_camera.location = (1.81572, -2.1605, 1.48589)
ob_auto_camera.rotation_euler = (1.09748, -7.21219e-08, 0.694738)
scene.camera = ob_auto_camera
light_auto_sun = bpy.data.lights.new('AutoSun', 'SUN')
light_auto_sun.energy = 3.0
light_auto_sun.angle = 0.0523599
ob_auto_sun = bpy.data.objects.new('AutoSun', light_auto_sun)
scene.collection.objects.link(ob_auto_sun)
ob_auto_sun.rotation_euler = (0.872665, 0.174533, 0.523599)
if scene.world is None:
    world_auto = bpy.data.worlds.new('AutoWorld')
    world_auto.color = (0.3, 0.3, 0.3)
    scene.world = world_auto
bpy.context.view_layer.update()
